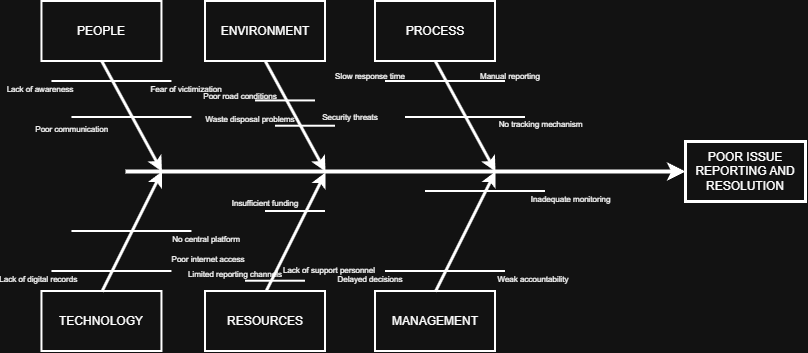

The diagram above was exported from draw.io. Its source (the exported page's mxGraphModel, read from the mxfile embedded in the PNG):
<mxGraphModel dx="1415" dy="321" grid="1" gridSize="10" guides="1" tooltips="1" connect="1" arrows="1" fold="1" page="1" pageScale="1" pageWidth="826" pageHeight="1169" background="none" math="0" shadow="0">
  <root>
    <mxCell id="0" />
    <mxCell id="1" parent="0" />
    <mxCell id="2" parent="1" style="whiteSpace=wrap;strokeWidth=2" value="PEOPLE" vertex="1">
      <mxGeometry height="60" width="120" x="36.458333333333236" y="110" as="geometry" />
    </mxCell>
    <mxCell id="5" parent="1" style="whiteSpace=wrap;strokeWidth=2" value="TECHNOLOGY" vertex="1">
      <mxGeometry height="60" width="120" x="36.458333333333236" y="400" as="geometry" />
    </mxCell>
    <mxCell id="8" parent="1" style="whiteSpace=wrap;strokeWidth=3" value="POOR ISSUE REPORTING AND RESOLUTION" vertex="1">
      <mxGeometry height="60" width="120" x="680" y="250" as="geometry" />
    </mxCell>
    <mxCell id="9" edge="1" parent="1" style="edgeStyle=none;strokeWidth=4" target="8" value="">
      <mxGeometry height="100" relative="1" width="100" as="geometry">
        <mxPoint x="120" y="280" as="sourcePoint" />
        <mxPoint x="240" y="230" as="targetPoint" />
      </mxGeometry>
    </mxCell>
    <mxCell id="12" edge="1" parent="1" source="2" style="edgeStyle=none;exitX=0.5;exitY=1;strokeWidth=3" value="">
      <mxGeometry height="100" relative="1" width="100" as="geometry">
        <mxPoint x="96.45833333333323" y="190" as="sourcePoint" />
        <mxPoint x="156.45833333333323" y="280" as="targetPoint" />
      </mxGeometry>
    </mxCell>
    <mxCell id="15" edge="1" parent="1" style="edgeStyle=none;exitX=0.5;exitY=0;strokeWidth=3" value="">
      <mxGeometry height="100" relative="1" width="100" as="geometry">
        <mxPoint x="96.45833333333323" y="400" as="sourcePoint" />
        <mxPoint x="156.45833333333323" y="280" as="targetPoint" />
      </mxGeometry>
    </mxCell>
    <mxCell id="16" edge="1" parent="1" style="edgeStyle=none;endArrow=none;strokeWidth=2" value="">
      <mxGeometry height="100" relative="1" width="100" as="geometry">
        <mxPoint x="46.458333333333236" y="190" as="sourcePoint" />
        <mxPoint x="106.45833333333323" y="190" as="targetPoint" />
      </mxGeometry>
    </mxCell>
    <mxCell id="17" edge="1" parent="1" style="edgeStyle=none;endArrow=none;strokeWidth=2" value="">
      <mxGeometry height="100" relative="1" width="100" as="geometry">
        <mxPoint x="66.45833333333323" y="226" as="sourcePoint" />
        <mxPoint x="126.45833333333323" y="226" as="targetPoint" />
      </mxGeometry>
    </mxCell>
    <mxCell id="19" edge="1" parent="1" style="edgeStyle=none;endArrow=none;strokeWidth=2" value="">
      <mxGeometry height="100" relative="1" width="100" as="geometry">
        <mxPoint x="106.45833333333323" y="190" as="sourcePoint" />
        <mxPoint x="166.45833333333323" y="190" as="targetPoint" />
      </mxGeometry>
    </mxCell>
    <mxCell id="20" edge="1" parent="1" style="edgeStyle=none;endArrow=none;strokeWidth=2" value="">
      <mxGeometry height="100" relative="1" width="100" as="geometry">
        <mxPoint x="126.45833333333323" y="226" as="sourcePoint" />
        <mxPoint x="186.45833333333323" y="226" as="targetPoint" />
      </mxGeometry>
    </mxCell>
    <mxCell id="26" edge="1" parent="1" style="edgeStyle=none;endArrow=none;strokeWidth=2" value="">
      <mxGeometry height="100" relative="1" width="100" as="geometry">
        <mxPoint x="66.45833333333323" y="340" as="sourcePoint" />
        <mxPoint x="126.45833333333323" y="340" as="targetPoint" />
      </mxGeometry>
    </mxCell>
    <mxCell id="27" edge="1" parent="1" style="edgeStyle=none;endArrow=none;strokeWidth=2" value="">
      <mxGeometry height="100" relative="1" width="100" as="geometry">
        <mxPoint x="46.458333333333236" y="380" as="sourcePoint" />
        <mxPoint x="106.45833333333323" y="380" as="targetPoint" />
      </mxGeometry>
    </mxCell>
    <mxCell id="36" edge="1" parent="1" style="edgeStyle=none;endArrow=none;strokeWidth=2" value="">
      <mxGeometry height="100" relative="1" width="100" as="geometry">
        <mxPoint x="126.45833333333323" y="340" as="sourcePoint" />
        <mxPoint x="186.45833333333323" y="340" as="targetPoint" />
      </mxGeometry>
    </mxCell>
    <mxCell id="37" edge="1" parent="1" style="edgeStyle=none;endArrow=none;strokeWidth=2" value="">
      <mxGeometry height="100" relative="1" width="100" as="geometry">
        <mxPoint x="106.45833333333323" y="380" as="sourcePoint" />
        <mxPoint x="166.45833333333323" y="380" as="targetPoint" />
      </mxGeometry>
    </mxCell>
    <mxCell id="114" parent="1" style="text;spacingTop=-5;fontSize=8;align=center;verticalAlign=middle;points=[]" value="Lack of awareness" vertex="1">
      <mxGeometry height="19.999999999999886" width="30" x="19.998333333333235" y="190.00000000000006" as="geometry" />
    </mxCell>
    <mxCell id="116" parent="1" style="text;spacingTop=-5;fontSize=8;align=center;verticalAlign=middle;points=[]" value="Poor communication" vertex="1">
      <mxGeometry height="20" width="33.54" x="50" y="230" as="geometry" />
    </mxCell>
    <mxCell id="120" parent="1" style="text;spacingTop=-5;fontSize=8;align=center;verticalAlign=middle;points=[]" value="Lack of digital records" vertex="1">
      <mxGeometry height="20" width="33.54" x="16.46" y="380" as="geometry" />
    </mxCell>
    <mxCell id="137" parent="1" style="text;spacingTop=-5;fontSize=8;align=center;verticalAlign=middle;points=[]" value="Fear of victimization" vertex="1">
      <mxGeometry height="19.999999999999886" width="30" x="166.04166666666654" y="190.0022222222223" as="geometry" />
    </mxCell>
    <mxCell id="141" parent="1" style="text;spacingTop=-5;fontSize=8;align=center;verticalAlign=middle;points=[]" value="No central platform" vertex="1">
      <mxGeometry height="19.999999999999886" width="30" x="186.0416666666665" y="340.97222222222206" as="geometry" />
    </mxCell>
    <mxCell id="142" parent="1" style="text;spacingTop=-5;fontSize=8;align=center;verticalAlign=middle;points=[]" value="Poor internet access" vertex="1">
      <mxGeometry height="20" width="33.96" x="186.04" y="360.97" as="geometry" />
    </mxCell>
    <mxCell id="143" parent="1" style="whiteSpace=wrap;strokeWidth=2" value="PROCESS" vertex="1">
      <mxGeometry height="60" width="120" x="370" y="109.99999999999994" as="geometry" />
    </mxCell>
    <mxCell id="144" parent="1" style="whiteSpace=wrap;strokeWidth=2" value="MANAGEMENT" vertex="1">
      <mxGeometry height="60" width="120" x="370" y="399.99999999999994" as="geometry" />
    </mxCell>
    <mxCell id="145" edge="1" parent="1" source="143" style="edgeStyle=none;exitX=0.5;exitY=1;strokeWidth=3" value="">
      <mxGeometry height="100" relative="1" width="100" as="geometry">
        <mxPoint x="430" y="189.99999999999991" as="sourcePoint" />
        <mxPoint x="490" y="279.99999999999994" as="targetPoint" />
      </mxGeometry>
    </mxCell>
    <mxCell id="146" edge="1" parent="1" style="edgeStyle=none;exitX=0.5;exitY=0;strokeWidth=3" value="">
      <mxGeometry height="100" relative="1" width="100" as="geometry">
        <mxPoint x="430.0000000000001" y="399.99999999999994" as="sourcePoint" />
        <mxPoint x="490" y="279.99999999999994" as="targetPoint" />
      </mxGeometry>
    </mxCell>
    <mxCell id="147" edge="1" parent="1" style="edgeStyle=none;endArrow=none;strokeWidth=2" value="">
      <mxGeometry height="100" relative="1" width="100" as="geometry">
        <mxPoint x="380.0000000000001" y="189.99999999999991" as="sourcePoint" />
        <mxPoint x="440" y="189.99999999999991" as="targetPoint" />
      </mxGeometry>
    </mxCell>
    <mxCell id="148" edge="1" parent="1" style="edgeStyle=none;endArrow=none;strokeWidth=2" value="">
      <mxGeometry height="100" relative="1" width="100" as="geometry">
        <mxPoint x="400" y="225.99999999999991" as="sourcePoint" />
        <mxPoint x="459.9999999999999" y="225.99999999999991" as="targetPoint" />
      </mxGeometry>
    </mxCell>
    <mxCell id="150" edge="1" parent="1" style="edgeStyle=none;endArrow=none;strokeWidth=2" value="">
      <mxGeometry height="100" relative="1" width="100" as="geometry">
        <mxPoint x="440" y="189.99999999999991" as="sourcePoint" />
        <mxPoint x="500" y="189.99999999999991" as="targetPoint" />
      </mxGeometry>
    </mxCell>
    <mxCell id="151" edge="1" parent="1" style="edgeStyle=none;endArrow=none;strokeWidth=2" value="">
      <mxGeometry height="100" relative="1" width="100" as="geometry">
        <mxPoint x="459.9999999999999" y="225.99999999999991" as="sourcePoint" />
        <mxPoint x="520" y="225.99999999999991" as="targetPoint" />
      </mxGeometry>
    </mxCell>
    <mxCell id="153" edge="1" parent="1" style="edgeStyle=none;endArrow=none;strokeWidth=2" value="">
      <mxGeometry height="100" relative="1" width="100" as="geometry">
        <mxPoint x="420" y="299.99999999999994" as="sourcePoint" />
        <mxPoint x="480.0000000000001" y="299.99999999999994" as="targetPoint" />
      </mxGeometry>
    </mxCell>
    <mxCell id="155" edge="1" parent="1" style="edgeStyle=none;endArrow=none;strokeWidth=2" value="">
      <mxGeometry height="100" relative="1" width="100" as="geometry">
        <mxPoint x="380.0000000000001" y="379.99999999999994" as="sourcePoint" />
        <mxPoint x="440" y="379.99999999999994" as="targetPoint" />
      </mxGeometry>
    </mxCell>
    <mxCell id="156" edge="1" parent="1" style="edgeStyle=none;endArrow=none;strokeWidth=2" value="">
      <mxGeometry height="100" relative="1" width="100" as="geometry">
        <mxPoint x="480.0000000000001" y="299.99999999999994" as="sourcePoint" />
        <mxPoint x="540" y="299.99999999999994" as="targetPoint" />
      </mxGeometry>
    </mxCell>
    <mxCell id="158" edge="1" parent="1" style="edgeStyle=none;endArrow=none;strokeWidth=2" value="">
      <mxGeometry height="100" relative="1" width="100" as="geometry">
        <mxPoint x="440" y="379.99999999999994" as="sourcePoint" />
        <mxPoint x="500" y="379.99999999999994" as="targetPoint" />
      </mxGeometry>
    </mxCell>
    <mxCell id="176" parent="1" style="text;spacingTop=-5;fontSize=8;align=center;verticalAlign=middle;points=[]" value="Slow response time" vertex="1">
      <mxGeometry height="19.999999999999886" width="30" x="350.00000000000006" y="176.99999999999997" as="geometry" />
    </mxCell>
    <mxCell id="181" parent="1" style="text;spacingTop=-5;fontSize=8;align=center;verticalAlign=middle;points=[]" value="Delayed decisions" vertex="1">
      <mxGeometry height="20" width="30" x="350" y="380" as="geometry" />
    </mxCell>
    <mxCell id="198" parent="1" style="text;spacingTop=-5;fontSize=8;align=center;verticalAlign=middle;points=[]" value="Manual reporting" vertex="1">
      <mxGeometry height="19.999999999999886" width="30" x="490.00333333333333" y="177.0022222222222" as="geometry" />
    </mxCell>
    <mxCell id="199" parent="1" style="text;spacingTop=-5;fontSize=8;align=center;verticalAlign=middle;points=[]" value="No tracking mechanism" vertex="1">
      <mxGeometry height="19.999999999999886" width="30" x="520.5833333333333" y="225.0022222222221" as="geometry" />
    </mxCell>
    <mxCell id="201" parent="1" style="text;spacingTop=-5;fontSize=8;align=center;verticalAlign=middle;points=[]" value="Inadequate monitoring" vertex="1">
      <mxGeometry height="19.999999999999886" width="30" x="550.5833333333333" y="300.0022222222224" as="geometry" />
    </mxCell>
    <mxCell id="203" parent="1" style="text;spacingTop=-5;fontSize=8;align=center;verticalAlign=middle;points=[]" value="Weak accountability" vertex="1">
      <mxGeometry height="19.999999999999886" width="30" x="513.0033333333333" y="380.9722222222224" as="geometry" />
    </mxCell>
    <mxCell id="cq40-EEbiIDE8e13aiVS-214" edge="1" parent="1" style="edgeStyle=none;exitX=0.5;exitY=0;strokeWidth=3" value="">
      <mxGeometry height="100" relative="1" width="100" as="geometry">
        <mxPoint x="260.0000000000001" y="400.96999999999997" as="sourcePoint" />
        <mxPoint x="320" y="280.96999999999997" as="targetPoint" />
      </mxGeometry>
    </mxCell>
    <mxCell id="cq40-EEbiIDE8e13aiVS-215" parent="1" style="whiteSpace=wrap;strokeWidth=2" value="RESOURCES" vertex="1">
      <mxGeometry height="60" width="120" x="200" y="400" as="geometry" />
    </mxCell>
    <mxCell id="cq40-EEbiIDE8e13aiVS-216" edge="1" parent="1" style="edgeStyle=none;endArrow=none;strokeWidth=2" value="">
      <mxGeometry height="100" relative="1" width="100" as="geometry">
        <mxPoint x="260" y="320" as="sourcePoint" />
        <mxPoint x="319.9999999999999" y="320" as="targetPoint" />
      </mxGeometry>
    </mxCell>
    <mxCell id="cq40-EEbiIDE8e13aiVS-217" edge="1" parent="1" style="edgeStyle=none;endArrow=none;strokeWidth=2" value="">
      <mxGeometry height="100" relative="1" width="100" as="geometry">
        <mxPoint x="240" y="389.71" as="sourcePoint" />
        <mxPoint x="299.9999999999999" y="389.71" as="targetPoint" />
      </mxGeometry>
    </mxCell>
    <mxCell id="cq40-EEbiIDE8e13aiVS-218" parent="1" style="whiteSpace=wrap;strokeWidth=2" value="ENVIRONMENT" vertex="1">
      <mxGeometry height="60" width="120" x="200" y="110" as="geometry" />
    </mxCell>
    <mxCell id="cq40-EEbiIDE8e13aiVS-219" edge="1" parent="1" style="edgeStyle=none;exitX=0.5;exitY=1;strokeWidth=3" value="">
      <mxGeometry height="100" relative="1" width="100" as="geometry">
        <mxPoint x="260" y="170" as="sourcePoint" />
        <mxPoint x="320" y="279.99999999999994" as="targetPoint" />
      </mxGeometry>
    </mxCell>
    <mxCell id="cq40-EEbiIDE8e13aiVS-220" edge="1" parent="1" style="edgeStyle=none;endArrow=none;strokeWidth=2" value="">
      <mxGeometry height="100" relative="1" width="100" as="geometry">
        <mxPoint x="270" y="234.72" as="sourcePoint" />
        <mxPoint x="329.9999999999999" y="234.72" as="targetPoint" />
      </mxGeometry>
    </mxCell>
    <mxCell id="cq40-EEbiIDE8e13aiVS-221" edge="1" parent="1" style="edgeStyle=none;endArrow=none;strokeWidth=2" value="">
      <mxGeometry height="100" relative="1" width="100" as="geometry">
        <mxPoint x="250" y="209.43" as="sourcePoint" />
        <mxPoint x="309.9999999999999" y="209.43" as="targetPoint" />
      </mxGeometry>
    </mxCell>
    <mxCell id="cq40-EEbiIDE8e13aiVS-222" parent="1" style="text;spacingTop=-5;fontSize=8;align=center;verticalAlign=middle;points=[]" value="Poor road conditions" vertex="1">
      <mxGeometry height="19.999999999999886" width="30" x="220" y="197" as="geometry" />
    </mxCell>
    <mxCell id="cq40-EEbiIDE8e13aiVS-223" parent="1" style="text;spacingTop=-5;fontSize=8;align=center;verticalAlign=middle;points=[]" value="Security threats" vertex="1">
      <mxGeometry height="19.999999999999886" width="30" x="330" y="218" as="geometry" />
    </mxCell>
    <mxCell id="cq40-EEbiIDE8e13aiVS-224" parent="1" style="text;spacingTop=-5;fontSize=8;align=center;verticalAlign=middle;points=[]" value="Waste disposal problems" vertex="1">
      <mxGeometry height="19.999999999999886" width="30" x="230" y="220" as="geometry" />
    </mxCell>
    <mxCell id="cq40-EEbiIDE8e13aiVS-225" parent="1" style="text;spacingTop=-5;fontSize=8;align=center;verticalAlign=middle;points=[]" value="Insufficient funding" vertex="1">
      <mxGeometry height="19.999999999999886" width="30" x="245" y="304" as="geometry" />
    </mxCell>
    <mxCell id="cq40-EEbiIDE8e13aiVS-226" parent="1" style="text;spacingTop=-5;fontSize=8;align=center;verticalAlign=middle;points=[]" value="Lack of support personnel" vertex="1">
      <mxGeometry height="19.999999999999886" width="30" x="309" y="371" as="geometry" />
    </mxCell>
    <mxCell id="cq40-EEbiIDE8e13aiVS-227" parent="1" style="text;spacingTop=-5;fontSize=8;align=center;verticalAlign=middle;points=[]" value="Limited reporting channels" vertex="1">
      <mxGeometry height="19.999999999999886" width="30" x="215" y="375" as="geometry" />
    </mxCell>
  </root>
</mxGraphModel>